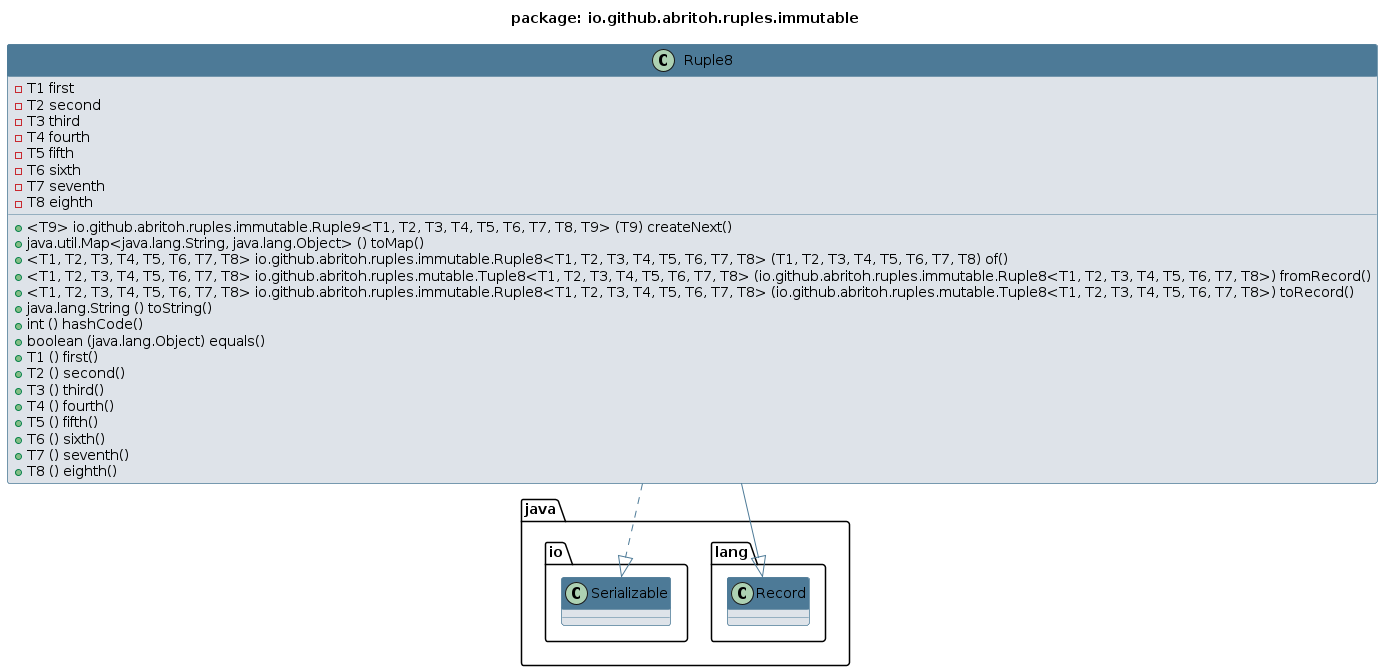

The diagram above was rendered by PlantUML. Its source (embedded in the PNG):
@startuml 
skinparam class { 
 BackgroundColor #DEE3E9 
 ArrowColor #4D7A97 
 BorderColor #4D7A97 
}
top to bottom direction 
title package: io.github.abritoh.ruples.immutable
skinparam titleBackgroundColor White
skinparam classHeaderBackgroundColor #4D7A97
skinparam stereotypeBBackgroundColor #F8981D


class Ruple8 {
 - T1 first
 - T2 second
 - T3 third
 - T4 fourth
 - T5 fifth
 - T6 sixth
 - T7 seventh
 - T8 eighth
 + <T9> io.github.abritoh.ruples.immutable.Ruple9<T1, T2, T3, T4, T5, T6, T7, T8, T9> (T9) createNext()
 + java.util.Map<java.lang.String, java.lang.Object> () toMap()
 + <T1, T2, T3, T4, T5, T6, T7, T8> io.github.abritoh.ruples.immutable.Ruple8<T1, T2, T3, T4, T5, T6, T7, T8> (T1, T2, T3, T4, T5, T6, T7, T8) of()
 + <T1, T2, T3, T4, T5, T6, T7, T8> io.github.abritoh.ruples.mutable.Tuple8<T1, T2, T3, T4, T5, T6, T7, T8> (io.github.abritoh.ruples.immutable.Ruple8<T1, T2, T3, T4, T5, T6, T7, T8>) fromRecord()
 + <T1, T2, T3, T4, T5, T6, T7, T8> io.github.abritoh.ruples.immutable.Ruple8<T1, T2, T3, T4, T5, T6, T7, T8> (io.github.abritoh.ruples.mutable.Tuple8<T1, T2, T3, T4, T5, T6, T7, T8>) toRecord()
 + java.lang.String () toString()
 + int () hashCode()
 + boolean (java.lang.Object) equals()
 + T1 () first()
 + T2 () second()
 + T3 () third()
 + T4 () fourth()
 + T5 () fifth()
 + T6 () sixth()
 + T7 () seventh()
 + T8 () eighth()
}
Ruple8 --|> java.lang.Record
Ruple8 ..|> java.io.Serializable
@enduml